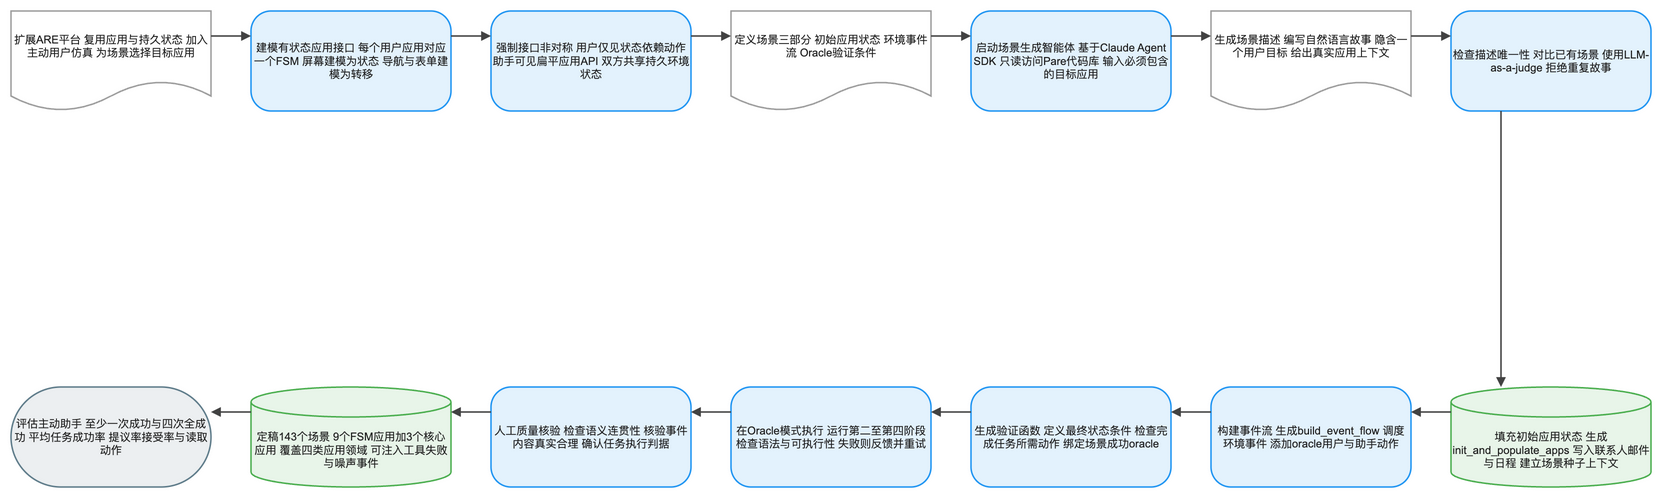

The diagram above was exported from draw.io. Its source (the exported page's mxGraphModel, read from the mxfile embedded in the PNG):
<mxGraphModel dx="1120" dy="720" grid="1" gridSize="8" guides="1" tooltips="1" connect="1" arrows="1" fold="1" page="1" pageScale="1" pageWidth="1640" pageHeight="552" math="1" background="#FFFFFF">
  <root>
    <mxCell id="0" />
    <mxCell id="1" parent="0" />
    <mxCell id="2" value="扩展ARE平台 复用应用与持久状态 加入主动用户仿真 为场景选择目标应用" style="shape=document;boundedLbl=1;html=1;whiteSpace=wrap;fillColor=#FFFFFF;strokeColor=#9E9E9E;strokeWidth=1.5;fontColor=#212121;fontSize=11;fontFamily=Arial, Helvetica, sans-serif;verticalAlign=middle;align=center" vertex="1" parent="1">
      <mxGeometry x="-80" y="-8" width="200" height="100" as="geometry" />
    </mxCell>
    <mxCell id="3" value="建模有状态应用接口 每个用户应用对应一个FSM 屏幕建模为状态 导航与表单建模为转移" style="rounded=1;arcSize=20;html=1;whiteSpace=wrap;fillColor=#E3F2FD;strokeColor=#2196F3;strokeWidth=1.5;fontColor=#212121;fontSize=11;fontFamily=Arial, Helvetica, sans-serif;verticalAlign=middle;align=center" vertex="1" parent="1">
      <mxGeometry x="160" y="-8" width="200" height="100" as="geometry" />
    </mxCell>
    <mxCell id="4" value="强制接口非对称 用户仅见状态依赖动作 助手可见扁平应用API 双方共享持久环境状态" style="rounded=1;arcSize=20;html=1;whiteSpace=wrap;fillColor=#E3F2FD;strokeColor=#2196F3;strokeWidth=1.5;fontColor=#212121;fontSize=11;fontFamily=Arial, Helvetica, sans-serif;verticalAlign=middle;align=center" vertex="1" parent="1">
      <mxGeometry x="400" y="-8" width="200" height="100" as="geometry" />
    </mxCell>
    <mxCell id="5" value="定义场景三部分 初始应用状态 环境事件流 Oracle验证条件" style="shape=document;boundedLbl=1;html=1;whiteSpace=wrap;fillColor=#FFFFFF;strokeColor=#9E9E9E;strokeWidth=1.5;fontColor=#212121;fontSize=11;fontFamily=Arial, Helvetica, sans-serif;verticalAlign=middle;align=center" vertex="1" parent="1">
      <mxGeometry x="640" y="-8" width="200" height="100" as="geometry" />
    </mxCell>
    <mxCell id="6" value="启动场景生成智能体 基于Claude Agent SDK 只读访问Pare代码库 输入必须包含的目标应用" style="rounded=1;arcSize=20;html=1;whiteSpace=wrap;fillColor=#E3F2FD;strokeColor=#2196F3;strokeWidth=1.5;fontColor=#212121;fontSize=11;fontFamily=Arial, Helvetica, sans-serif;verticalAlign=middle;align=center" vertex="1" parent="1">
      <mxGeometry x="880" y="-8" width="200" height="100" as="geometry" />
    </mxCell>
    <mxCell id="7" value="生成场景描述 编写自然语言故事 隐含一个用户目标 给出真实应用上下文" style="shape=document;boundedLbl=1;html=1;whiteSpace=wrap;fillColor=#FFFFFF;strokeColor=#9E9E9E;strokeWidth=1.5;fontColor=#212121;fontSize=11;fontFamily=Arial, Helvetica, sans-serif;verticalAlign=middle;align=center" vertex="1" parent="1">
      <mxGeometry x="1120" y="-8" width="200" height="100" as="geometry" />
    </mxCell>
    <mxCell id="8" value="检查描述唯一性 对比已有场景 使用LLM-as-a-judge 拒绝重复故事" style="rounded=1;arcSize=20;html=1;whiteSpace=wrap;fillColor=#E3F2FD;strokeColor=#2196F3;strokeWidth=1.5;fontColor=#212121;fontSize=11;fontFamily=Arial, Helvetica, sans-serif;verticalAlign=middle;align=center" vertex="1" parent="1">
      <mxGeometry x="1360" y="-8" width="200" height="100" as="geometry" />
    </mxCell>
    <mxCell id="9" value="填充初始应用状态 生成init_and_populate_apps 写入联系人邮件与日程 建立场景种子上下文" style="shape=cylinder3;boundedLbl=1;backgroundOutline=1;size=15;html=1;whiteSpace=wrap;fillColor=#E8F5E9;strokeColor=#4CAF50;strokeWidth=1.5;fontColor=#212121;fontSize=11;fontFamily=Arial, Helvetica, sans-serif;verticalAlign=middle;align=center" vertex="1" parent="1">
      <mxGeometry x="1360" y="368" width="200" height="100" as="geometry" />
    </mxCell>
    <mxCell id="10" value="构建事件流 生成build_event_flow 调度环境事件 添加oracle用户与助手动作" style="rounded=1;arcSize=20;html=1;whiteSpace=wrap;fillColor=#E3F2FD;strokeColor=#2196F3;strokeWidth=1.5;fontColor=#212121;fontSize=11;fontFamily=Arial, Helvetica, sans-serif;verticalAlign=middle;align=center" vertex="1" parent="1">
      <mxGeometry x="1120" y="368" width="200" height="100" as="geometry" />
    </mxCell>
    <mxCell id="11" value="生成验证函数 定义最终状态条件 检查完成任务所需动作 绑定场景成功oracle" style="rounded=1;arcSize=20;html=1;whiteSpace=wrap;fillColor=#E3F2FD;strokeColor=#2196F3;strokeWidth=1.5;fontColor=#212121;fontSize=11;fontFamily=Arial, Helvetica, sans-serif;verticalAlign=middle;align=center" vertex="1" parent="1">
      <mxGeometry x="880" y="368" width="200" height="100" as="geometry" />
    </mxCell>
    <mxCell id="12" value="在Oracle模式执行 运行第二至第四阶段 检查语法与可执行性 失败则反馈并重试" style="rounded=1;arcSize=20;html=1;whiteSpace=wrap;fillColor=#E3F2FD;strokeColor=#2196F3;strokeWidth=1.5;fontColor=#212121;fontSize=11;fontFamily=Arial, Helvetica, sans-serif;verticalAlign=middle;align=center" vertex="1" parent="1">
      <mxGeometry x="640" y="368" width="200" height="100" as="geometry" />
    </mxCell>
    <mxCell id="13" value="人工质量核验 检查语义连贯性 核验事件内容真实合理 确认任务执行判据" style="rounded=1;arcSize=20;html=1;whiteSpace=wrap;fillColor=#E3F2FD;strokeColor=#2196F3;strokeWidth=1.5;fontColor=#212121;fontSize=11;fontFamily=Arial, Helvetica, sans-serif;verticalAlign=middle;align=center" vertex="1" parent="1">
      <mxGeometry x="400" y="368" width="200" height="100" as="geometry" />
    </mxCell>
    <mxCell id="14" value="定稿143个场景 9个FSM应用加3个核心应用 覆盖四类应用领域 可注入工具失败与噪声事件" style="shape=cylinder3;boundedLbl=1;backgroundOutline=1;size=15;html=1;whiteSpace=wrap;fillColor=#E8F5E9;strokeColor=#4CAF50;strokeWidth=1.5;fontColor=#212121;fontSize=11;fontFamily=Arial, Helvetica, sans-serif;verticalAlign=middle;align=center" vertex="1" parent="1">
      <mxGeometry x="160" y="368" width="200" height="100" as="geometry" />
    </mxCell>
    <mxCell id="15" value="评估主动助手 至少一次成功与四次全成功 平均任务成功率 提议率接受率与读取动作" style="rounded=1;arcSize=50;html=1;whiteSpace=wrap;fillColor=#ECEFF1;strokeColor=#607D8B;strokeWidth=1.5;fontColor=#212121;fontSize=11;fontFamily=Arial, Helvetica, sans-serif;verticalAlign=middle;align=center" vertex="1" parent="1">
      <mxGeometry x="-80" y="368" width="200" height="100" as="geometry" />
    </mxCell>
    <mxCell id="16" value="" style="edgeStyle=orthogonalEdgeStyle;rounded=0;orthogonalLoop=1;jettySize=auto;html=1;strokeColor=#424242;strokeWidth=1.5;endArrow=block;endFill=1;exitX=1;exitY=0.25;exitDx=0;exitDy=0;entryX=0;entryY=0.25;entryDx=0;entryDy=0;jumpStyle=arc;jumpSize=8" edge="1" parent="1" source="2" target="3">
      <mxGeometry relative="1" as="geometry" />
    </mxCell>
    <mxCell id="17" value="" style="edgeStyle=orthogonalEdgeStyle;rounded=0;orthogonalLoop=1;jettySize=auto;html=1;strokeColor=#424242;strokeWidth=1.5;endArrow=block;endFill=1;exitX=1;exitY=0.25;exitDx=0;exitDy=0;entryX=0;entryY=0.25;entryDx=0;entryDy=0;jumpStyle=arc;jumpSize=8" edge="1" parent="1" source="3" target="4">
      <mxGeometry relative="1" as="geometry" />
    </mxCell>
    <mxCell id="18" value="" style="edgeStyle=orthogonalEdgeStyle;rounded=0;orthogonalLoop=1;jettySize=auto;html=1;strokeColor=#424242;strokeWidth=1.5;endArrow=block;endFill=1;exitX=1;exitY=0.25;exitDx=0;exitDy=0;entryX=0;entryY=0.25;entryDx=0;entryDy=0;jumpStyle=arc;jumpSize=8" edge="1" parent="1" source="4" target="5">
      <mxGeometry relative="1" as="geometry" />
    </mxCell>
    <mxCell id="19" value="" style="edgeStyle=orthogonalEdgeStyle;rounded=0;orthogonalLoop=1;jettySize=auto;html=1;strokeColor=#424242;strokeWidth=1.5;endArrow=block;endFill=1;exitX=1;exitY=0.25;exitDx=0;exitDy=0;entryX=0;entryY=0.25;entryDx=0;entryDy=0;jumpStyle=arc;jumpSize=8" edge="1" parent="1" source="5" target="6">
      <mxGeometry relative="1" as="geometry" />
    </mxCell>
    <mxCell id="20" value="" style="edgeStyle=orthogonalEdgeStyle;rounded=0;orthogonalLoop=1;jettySize=auto;html=1;strokeColor=#424242;strokeWidth=1.5;endArrow=block;endFill=1;exitX=1;exitY=0.25;exitDx=0;exitDy=0;entryX=0;entryY=0.25;entryDx=0;entryDy=0;jumpStyle=arc;jumpSize=8" edge="1" parent="1" source="6" target="7">
      <mxGeometry relative="1" as="geometry" />
    </mxCell>
    <mxCell id="21" value="" style="edgeStyle=orthogonalEdgeStyle;rounded=0;orthogonalLoop=1;jettySize=auto;html=1;strokeColor=#424242;strokeWidth=1.5;endArrow=block;endFill=1;exitX=1;exitY=0.25;exitDx=0;exitDy=0;entryX=0;entryY=0.25;entryDx=0;entryDy=0;jumpStyle=arc;jumpSize=8" edge="1" parent="1" source="7" target="8">
      <mxGeometry relative="1" as="geometry" />
    </mxCell>
    <mxCell id="22" value="" style="edgeStyle=orthogonalEdgeStyle;rounded=0;orthogonalLoop=1;jettySize=auto;html=1;strokeColor=#424242;strokeWidth=1.5;endArrow=block;endFill=1;exitX=0.25;exitY=1;exitDx=0;exitDy=0;entryX=0.25;entryY=0;entryDx=0;entryDy=0;jumpStyle=arc;jumpSize=8" edge="1" parent="1" source="8" target="9">
      <mxGeometry relative="1" as="geometry" />
    </mxCell>
    <mxCell id="23" value="" style="edgeStyle=orthogonalEdgeStyle;rounded=0;orthogonalLoop=1;jettySize=auto;html=1;strokeColor=#424242;strokeWidth=1.5;endArrow=block;endFill=1;exitX=0;exitY=0.25;exitDx=0;exitDy=0;entryX=1;entryY=0.25;entryDx=0;entryDy=0;jumpStyle=arc;jumpSize=8" edge="1" parent="1" source="9" target="10">
      <mxGeometry relative="1" as="geometry" />
    </mxCell>
    <mxCell id="24" value="" style="edgeStyle=orthogonalEdgeStyle;rounded=0;orthogonalLoop=1;jettySize=auto;html=1;strokeColor=#424242;strokeWidth=1.5;endArrow=block;endFill=1;exitX=0;exitY=0.25;exitDx=0;exitDy=0;entryX=1;entryY=0.25;entryDx=0;entryDy=0;jumpStyle=arc;jumpSize=8" edge="1" parent="1" source="10" target="11">
      <mxGeometry relative="1" as="geometry" />
    </mxCell>
    <mxCell id="25" value="" style="edgeStyle=orthogonalEdgeStyle;rounded=0;orthogonalLoop=1;jettySize=auto;html=1;strokeColor=#424242;strokeWidth=1.5;endArrow=block;endFill=1;exitX=0;exitY=0.25;exitDx=0;exitDy=0;entryX=1;entryY=0.25;entryDx=0;entryDy=0;jumpStyle=arc;jumpSize=8" edge="1" parent="1" source="11" target="12">
      <mxGeometry relative="1" as="geometry" />
    </mxCell>
    <mxCell id="26" value="" style="edgeStyle=orthogonalEdgeStyle;rounded=0;orthogonalLoop=1;jettySize=auto;html=1;strokeColor=#424242;strokeWidth=1.5;endArrow=block;endFill=1;exitX=0;exitY=0.25;exitDx=0;exitDy=0;entryX=1;entryY=0.25;entryDx=0;entryDy=0;jumpStyle=arc;jumpSize=8" edge="1" parent="1" source="12" target="13">
      <mxGeometry relative="1" as="geometry" />
    </mxCell>
    <mxCell id="27" value="" style="edgeStyle=orthogonalEdgeStyle;rounded=0;orthogonalLoop=1;jettySize=auto;html=1;strokeColor=#424242;strokeWidth=1.5;endArrow=block;endFill=1;exitX=0;exitY=0.25;exitDx=0;exitDy=0;entryX=1;entryY=0.25;entryDx=0;entryDy=0;jumpStyle=arc;jumpSize=8" edge="1" parent="1" source="13" target="14">
      <mxGeometry relative="1" as="geometry" />
    </mxCell>
    <mxCell id="28" value="" style="edgeStyle=orthogonalEdgeStyle;rounded=0;orthogonalLoop=1;jettySize=auto;html=1;strokeColor=#424242;strokeWidth=1.5;endArrow=block;endFill=1;exitX=0;exitY=0.25;exitDx=0;exitDy=0;entryX=1;entryY=0.25;entryDx=0;entryDy=0;jumpStyle=arc;jumpSize=8" edge="1" parent="1" source="14" target="15">
      <mxGeometry relative="1" as="geometry" />
    </mxCell>
  </root>
</mxGraphModel>